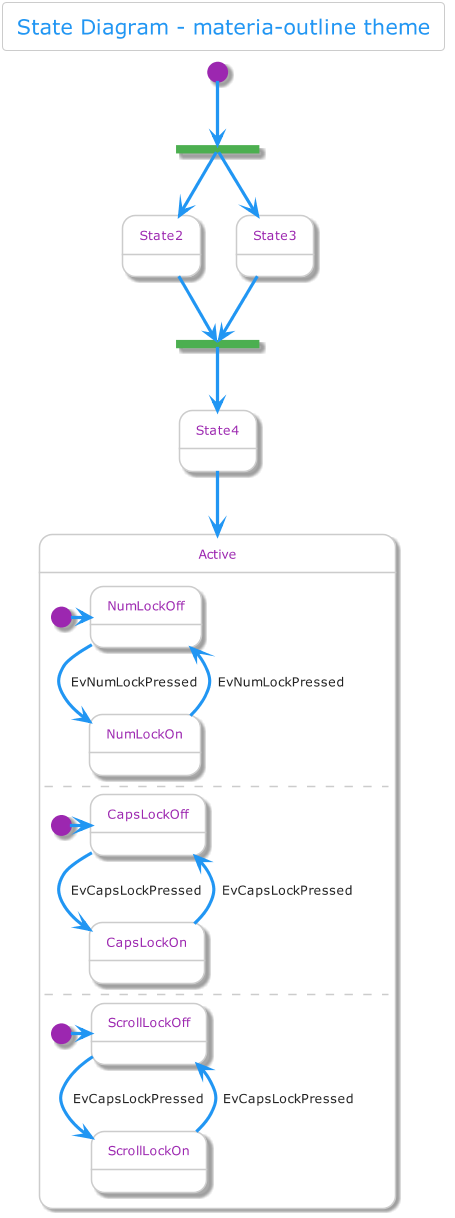

The diagram above was rendered by PlantUML. Its source (embedded in the PNG):
@startuml



skinparam backgroundColor transparent






skinparam defaultFontName       "Verdana"
skinparam defaultFontSize       12
skinparam dpi                   100
skinparam shadowing             true
skinparam roundcorner           8
skinparam ParticipantPadding    10
skinparam BoxPadding            2
skinparam Padding               6
skinparam TitleFontColor	    #222
skinparam TitleFontSize	    	20
skinparam TitleBorderThickness 	0
skinparam ArrowColor            #666
skinparam title {
	FontColor	                 #2196F3
	BorderColor	                 #cccccc
	FontSize	    	         20
	BorderRoundCorner            8
	BorderThickness 	         1
	BackgroundColor              transparent
}

skinparam legend {
	BackgroundColor transparent
	BorderColor #cccccc
	FontColor #222
}

skinparam activity {
	FontColor #2196F3
	BorderColor #2196F3
	BackgroundColor transparent
	BarColor #4CAF50
	StartColor #9C27B0
	EndColor #9C27B0
	DiamondBackgroundColor transparent
  	DiamondBorderColor #cccccc
	DiamondFontColor #cccccc
}

skinparam sequence {
	BorderColor #2196F3
	TitleFontColor #2196F3
	BackgroundColor transparent
	StartColor #2196F3
	EndColor #2196F3
    ParticipantBackgroundColor transparent
    ParticipantBorderColor #2196F3
	ParticipantBorderThickness 1
	ParticipantFontColor #2196F3
	ActorBackgroundColor transparent
    ActorBorderColor #2196F3
	ActorFontColor #2196F3
	ArrowThickness 3
	ArrowColor #2196F3
	ArrowFontColor #222
	BoxBackgroundColor transparent
	BoxBorderColor #666
	BoxFontColor #222
	LifeLineBorderColor #cccccc
	LifeLineBorderThickness 2
	LifeLineBackgroundColor transparent
	GroupBorderColor #666
	GroupFontColor #222
	GroupHeaderFontColor #9C27B0
	DividerBackgroundColor transparent
    DividerBorderColor #666
    DividerBorderThickness 2
    DividerFontColor #222
	ReferenceBackgroundColor transparent
	ReferenceBorderColor #666
	ReferenceFontColor #222
	ReferenceHeaderFontColor #9C27B0
}

skinparam partition {
	BorderColor #2196F3
	FontColor #2196F3
	BackgroundColor transparent
}

skinparam collections {
	BackgroundColor transparent
	BorderColor #2196F3
}

skinparam control {
	BackgroundColor  transparent
	BorderColor #1a78c2
	FontColor #222
}

skinparam entity {
	BackgroundColor  transparent
	BorderColor #1a78c2
	FontColor #222
}

skinparam boundary {
	BackgroundColor  transparent
	BorderColor #1a78c2
	FontColor #222
}

skinparam agent {
	BackgroundColor transparent
	BorderColor #999999
	FontColor #333333
}

skinparam note {
	BorderThickness 1
	BackgroundColor transparent
	BorderColor #9C27B0
	FontColor #9C27B0
}

skinparam artifact {
	BackgroundColor transparent
	BorderColor #666
	FontColor #666
}

skinparam component {
	BackgroundColor  transparent
	BorderColor  #4CAF50
	FontColor #4CAF50
}

skinparam interface {
	BackgroundColor  transparent
	BorderColor  #e51c23
	FontColor #222
}

skinparam storage {
	BackgroundColor transparent
  	BorderColor #ff9800
	FontColor #ff9800
}

skinparam node {
	BackgroundColor transparent
	BorderColor #222
	FontColor #222
}

skinparam cloud {
	BackgroundColor transparent
	BorderColor lightskyblue
	FontColor #222
}

skinparam database {
	BackgroundColor  transparent
	BorderColor #1a78c2
	FontColor #222
}

skinparam actor {
	FontColor #222
}

skinparam class {
	HeaderBackgroundColor #2196F3-#1a78c2
	FontColor #2196F3
	BackgroundColor transparent
	BorderColor #1a78c2
	StereotypeFontColor #222
	BorderThickness 1
	AttributeFontColor #222
	AttributeFontSize 11
}

skinparam object {
	FontColor #4CAF50
	BackgroundColor transparent
	BorderColor #cccccc
	StereotypeFontColor #222
	BorderThickness 1
	AttributeFontColor #cccccc
	AttributeFontSize 11
}

skinparam usecase {
	BackgroundColor transparent
	BorderColor #cccccc
	BorderThickness 2
	FontColor #cccccc
	StereotypeFontColor #2196F3
}

skinparam rectangle {
	BackgroundColor transparent
	BorderColor #1a78c2
	BorderThickness 2
	FontColor #2196F3
	StereotypeFontColor #2196F3
}

skinparam package {
	BackgroundColor transparent
  	BorderColor #2196F3
	FontColor #2196F3
	BorderThickness 2
}

skinparam folder {
	BackgroundColor transparent
  	BorderColor #ff9800
	FontColor #ff9800
	BorderThickness 2
}

skinparam frame {
	BackgroundColor transparent
  	BorderColor #9C27B0
	FontColor #9C27B0
	BorderThickness 2
}

skinparam state {
	StartColor #9C27B0
	EndColor #9C27B0
	BackgroundColor transparent
	BorderColor #cccccc
	FontColor #9C27B0
	AttributeFontColor #cccccc
	AttributeFontSize 11
}

skinparam queue {
	BackgroundColor transparent
  	BorderColor #CC7A00
	FontColor #ff9800
}

skinparam card {
	BackgroundColor transparent
	BorderColor #9C27B0
	FontColor #9C27B0
}

skinparam file {
	BackgroundColor transparent
	BorderColor #666
	FontColor #666

}

skinparam stack {
	BackgroundColor transparent
	BorderColor #2196F3
	FontColor #2196F3
}

title State Diagram - materia-outline theme


state fork_state <<fork>>
[*] --> fork_state
fork_state --> State2
fork_state --> State3

state join_state <<join>>
State2 --> join_state
State3 --> join_state
join_state --> State4
State4 --> Active

state Active {
  [*] -> NumLockOff
  NumLockOff --> NumLockOn : EvNumLockPressed
  NumLockOn --> NumLockOff : EvNumLockPressed
  --
  [*] -> CapsLockOff
  CapsLockOff --> CapsLockOn : EvCapsLockPressed
  CapsLockOn --> CapsLockOff : EvCapsLockPressed
  --
  [*] -> ScrollLockOff
  ScrollLockOff --> ScrollLockOn : EvCapsLockPressed
  ScrollLockOn --> ScrollLockOff : EvCapsLockPressed
}

@enduml